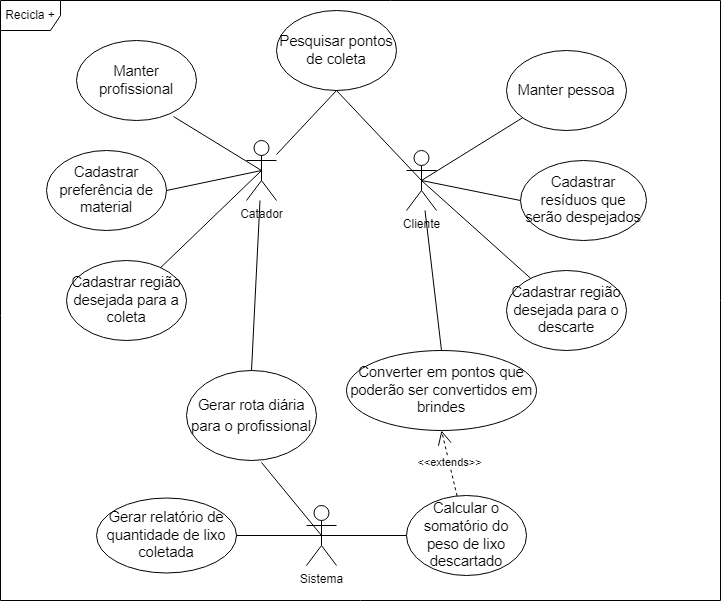

The diagram above was exported from draw.io. Its source (the exported page's mxGraphModel, read from the mxfile embedded in the PNG):
<mxGraphModel dx="910" dy="408" grid="1" gridSize="10" guides="1" tooltips="1" connect="1" arrows="1" fold="1" page="1" pageScale="1" pageWidth="827" pageHeight="1169" math="0" shadow="0">
  <root>
    <mxCell id="0" />
    <mxCell id="1" parent="0" />
    <mxCell id="l1Eyd-Y2GAqWdwzdD_9n-1" value="Cliente" style="shape=umlActor;verticalLabelPosition=bottom;verticalAlign=top;html=1;outlineConnect=0;" vertex="1" parent="1">
      <mxGeometry x="460" y="160" width="30" height="60" as="geometry" />
    </mxCell>
    <mxCell id="l1Eyd-Y2GAqWdwzdD_9n-2" value="Catador" style="shape=umlActor;verticalLabelPosition=bottom;verticalAlign=top;html=1;outlineConnect=0;" vertex="1" parent="1">
      <mxGeometry x="300" y="150" width="30" height="60" as="geometry" />
    </mxCell>
    <mxCell id="l1Eyd-Y2GAqWdwzdD_9n-3" value="Sistema" style="shape=umlActor;verticalLabelPosition=bottom;verticalAlign=top;html=1;outlineConnect=0;" vertex="1" parent="1">
      <mxGeometry x="360" y="515" width="30" height="60" as="geometry" />
    </mxCell>
    <mxCell id="l1Eyd-Y2GAqWdwzdD_9n-4" value="&lt;span id=&quot;docs-internal-guid-4b6a44d8-7fff-f9a9-b393-ce173c8c3936&quot;&gt;&lt;span style=&quot;font-size: 11pt; font-family: Arial; background-color: transparent; font-variant-numeric: normal; font-variant-east-asian: normal; vertical-align: baseline;&quot;&gt;Manter pessoa&lt;/span&gt;&lt;/span&gt;" style="ellipse;whiteSpace=wrap;html=1;" vertex="1" parent="1">
      <mxGeometry x="560" y="60" width="120" height="80" as="geometry" />
    </mxCell>
    <mxCell id="l1Eyd-Y2GAqWdwzdD_9n-6" value="&lt;span id=&quot;docs-internal-guid-230bc2d7-7fff-088d-7cd6-17308f8796e6&quot;&gt;&lt;span style=&quot;font-size: 11pt; font-family: Arial; background-color: transparent; font-variant-numeric: normal; font-variant-east-asian: normal; vertical-align: baseline;&quot;&gt;Manter profissional&lt;/span&gt;&lt;/span&gt;" style="ellipse;whiteSpace=wrap;html=1;" vertex="1" parent="1">
      <mxGeometry x="130" y="50" width="120" height="80" as="geometry" />
    </mxCell>
    <mxCell id="l1Eyd-Y2GAqWdwzdD_9n-7" value="&lt;span id=&quot;docs-internal-guid-84477c16-7fff-37d1-db4d-f7b1250115de&quot;&gt;&lt;span style=&quot;font-size: 11pt; font-family: Arial; background-color: transparent; font-variant-numeric: normal; font-variant-east-asian: normal; vertical-align: baseline;&quot;&gt;Cadastrar resíduos que serão despejados&lt;/span&gt;&lt;/span&gt;" style="ellipse;whiteSpace=wrap;html=1;" vertex="1" parent="1">
      <mxGeometry x="574" y="170" width="126" height="80" as="geometry" />
    </mxCell>
    <mxCell id="l1Eyd-Y2GAqWdwzdD_9n-8" value="&lt;span id=&quot;docs-internal-guid-6ad844ba-7fff-8d9a-e9e6-fb93438d6e67&quot;&gt;&lt;span style=&quot;font-size: 11pt; font-family: Arial; background-color: transparent; font-variant-numeric: normal; font-variant-east-asian: normal; vertical-align: baseline;&quot;&gt;Cadastrar região desejada para o descarte&lt;/span&gt;&lt;/span&gt;" style="ellipse;whiteSpace=wrap;html=1;" vertex="1" parent="1">
      <mxGeometry x="560" y="280" width="120" height="80" as="geometry" />
    </mxCell>
    <mxCell id="l1Eyd-Y2GAqWdwzdD_9n-9" value="&lt;span id=&quot;docs-internal-guid-6ad844ba-7fff-8d9a-e9e6-fb93438d6e67&quot;&gt;&lt;span style=&quot;font-size: 11pt; font-family: Arial; background-color: transparent; font-variant-numeric: normal; font-variant-east-asian: normal; vertical-align: baseline;&quot;&gt;Cadastrar região desejada para a coleta&lt;/span&gt;&lt;/span&gt;" style="ellipse;whiteSpace=wrap;html=1;" vertex="1" parent="1">
      <mxGeometry x="120" y="270" width="120" height="80" as="geometry" />
    </mxCell>
    <mxCell id="l1Eyd-Y2GAqWdwzdD_9n-10" value="&lt;span id=&quot;docs-internal-guid-94d6aa37-7fff-9625-cc26-93088c534dc0&quot;&gt;&lt;span style=&quot;font-size: 11pt; font-family: Arial; background-color: transparent; font-variant-numeric: normal; font-variant-east-asian: normal; vertical-align: baseline;&quot;&gt;Cadastrar preferência de material&lt;/span&gt;&lt;/span&gt;" style="ellipse;whiteSpace=wrap;html=1;" vertex="1" parent="1">
      <mxGeometry x="100" y="160" width="120" height="80" as="geometry" />
    </mxCell>
    <mxCell id="l1Eyd-Y2GAqWdwzdD_9n-11" value="&lt;span id=&quot;docs-internal-guid-e320d0ad-7fff-c301-9c4c-e040498d219c&quot;&gt;&lt;p style=&quot;line-height:1.38;margin-top:0pt;margin-bottom:0pt;&quot; dir=&quot;ltr&quot;&gt;&lt;span style=&quot;font-size: 11pt; font-family: Arial; background-color: transparent; font-variant-numeric: normal; font-variant-east-asian: normal; vertical-align: baseline;&quot;&gt;Gerar rota diária para o profissional&lt;/span&gt;&lt;/p&gt;&lt;/span&gt;" style="ellipse;whiteSpace=wrap;html=1;" vertex="1" parent="1">
      <mxGeometry x="240" y="380" width="130" height="90" as="geometry" />
    </mxCell>
    <mxCell id="l1Eyd-Y2GAqWdwzdD_9n-12" value="&lt;span id=&quot;docs-internal-guid-e676cc6b-7fff-f48c-ce08-d6fcde3153c6&quot;&gt;&lt;span style=&quot;font-size: 11pt; font-family: Arial; background-color: transparent; font-variant-numeric: normal; font-variant-east-asian: normal; vertical-align: baseline;&quot;&gt;Gerar relatório de quantidade de lixo coletada&lt;/span&gt;&lt;/span&gt;" style="ellipse;whiteSpace=wrap;html=1;" vertex="1" parent="1">
      <mxGeometry x="150" y="507.5" width="140" height="75" as="geometry" />
    </mxCell>
    <mxCell id="l1Eyd-Y2GAqWdwzdD_9n-13" value="&lt;span id=&quot;docs-internal-guid-19b736f0-7fff-3981-928b-114d55318ee7&quot;&gt;&lt;span style=&quot;font-size: 11pt; font-family: Arial; background-color: transparent; font-variant-numeric: normal; font-variant-east-asian: normal; vertical-align: baseline;&quot;&gt;Calcular o somatório do peso de lixo descartado&lt;/span&gt;&lt;/span&gt;" style="ellipse;whiteSpace=wrap;html=1;" vertex="1" parent="1">
      <mxGeometry x="460" y="505" width="120" height="80" as="geometry" />
    </mxCell>
    <mxCell id="l1Eyd-Y2GAqWdwzdD_9n-14" value="&lt;span id=&quot;docs-internal-guid-acf33581-7fff-634d-2b59-e5a5a7afd243&quot;&gt;&lt;span style=&quot;font-size: 11pt; font-family: Arial; background-color: transparent; font-variant-numeric: normal; font-variant-east-asian: normal; vertical-align: baseline;&quot;&gt;Converter em pontos que poderão ser convertidos em brindes&lt;/span&gt;&lt;/span&gt;" style="ellipse;whiteSpace=wrap;html=1;" vertex="1" parent="1">
      <mxGeometry x="400" y="360" width="190" height="80" as="geometry" />
    </mxCell>
    <mxCell id="l1Eyd-Y2GAqWdwzdD_9n-20" value="" style="endArrow=none;html=1;rounded=0;exitX=0.5;exitY=0.5;exitDx=0;exitDy=0;exitPerimeter=0;" edge="1" parent="1" source="l1Eyd-Y2GAqWdwzdD_9n-1" target="l1Eyd-Y2GAqWdwzdD_9n-4">
      <mxGeometry width="50" height="50" relative="1" as="geometry">
        <mxPoint x="670" y="230" as="sourcePoint" />
        <mxPoint x="720" y="180" as="targetPoint" />
      </mxGeometry>
    </mxCell>
    <mxCell id="l1Eyd-Y2GAqWdwzdD_9n-21" value="" style="endArrow=none;html=1;rounded=0;exitX=0.5;exitY=0.5;exitDx=0;exitDy=0;exitPerimeter=0;entryX=0;entryY=0.5;entryDx=0;entryDy=0;" edge="1" parent="1" source="l1Eyd-Y2GAqWdwzdD_9n-1" target="l1Eyd-Y2GAqWdwzdD_9n-7">
      <mxGeometry width="50" height="50" relative="1" as="geometry">
        <mxPoint x="670" y="330" as="sourcePoint" />
        <mxPoint x="720" y="280" as="targetPoint" />
      </mxGeometry>
    </mxCell>
    <mxCell id="l1Eyd-Y2GAqWdwzdD_9n-22" value="" style="endArrow=none;html=1;rounded=0;exitX=0.5;exitY=0.5;exitDx=0;exitDy=0;exitPerimeter=0;" edge="1" parent="1" source="l1Eyd-Y2GAqWdwzdD_9n-1" target="l1Eyd-Y2GAqWdwzdD_9n-8">
      <mxGeometry width="50" height="50" relative="1" as="geometry">
        <mxPoint x="670" y="230" as="sourcePoint" />
        <mxPoint x="570" y="330" as="targetPoint" />
      </mxGeometry>
    </mxCell>
    <mxCell id="l1Eyd-Y2GAqWdwzdD_9n-23" value="" style="endArrow=none;html=1;rounded=0;entryX=0.808;entryY=0.95;entryDx=0;entryDy=0;entryPerimeter=0;exitX=0.5;exitY=0.5;exitDx=0;exitDy=0;exitPerimeter=0;" edge="1" parent="1" source="l1Eyd-Y2GAqWdwzdD_9n-2" target="l1Eyd-Y2GAqWdwzdD_9n-6">
      <mxGeometry width="50" height="50" relative="1" as="geometry">
        <mxPoint x="440" y="290" as="sourcePoint" />
        <mxPoint x="490" y="240" as="targetPoint" />
      </mxGeometry>
    </mxCell>
    <mxCell id="l1Eyd-Y2GAqWdwzdD_9n-24" value="" style="endArrow=none;html=1;rounded=0;exitX=0.5;exitY=0.5;exitDx=0;exitDy=0;exitPerimeter=0;entryX=1;entryY=0.5;entryDx=0;entryDy=0;" edge="1" parent="1" source="l1Eyd-Y2GAqWdwzdD_9n-2" target="l1Eyd-Y2GAqWdwzdD_9n-10">
      <mxGeometry width="50" height="50" relative="1" as="geometry">
        <mxPoint x="440" y="290" as="sourcePoint" />
        <mxPoint x="490" y="240" as="targetPoint" />
      </mxGeometry>
    </mxCell>
    <mxCell id="l1Eyd-Y2GAqWdwzdD_9n-25" value="" style="endArrow=none;html=1;rounded=0;entryX=0.5;entryY=0.5;entryDx=0;entryDy=0;entryPerimeter=0;" edge="1" parent="1" source="l1Eyd-Y2GAqWdwzdD_9n-9" target="l1Eyd-Y2GAqWdwzdD_9n-2">
      <mxGeometry width="50" height="50" relative="1" as="geometry">
        <mxPoint x="440" y="290" as="sourcePoint" />
        <mxPoint x="490" y="240" as="targetPoint" />
      </mxGeometry>
    </mxCell>
    <mxCell id="l1Eyd-Y2GAqWdwzdD_9n-26" value="" style="endArrow=none;html=1;rounded=0;exitX=0.5;exitY=0.5;exitDx=0;exitDy=0;exitPerimeter=0;entryX=0;entryY=0.5;entryDx=0;entryDy=0;" edge="1" parent="1" source="l1Eyd-Y2GAqWdwzdD_9n-3" target="l1Eyd-Y2GAqWdwzdD_9n-13">
      <mxGeometry width="50" height="50" relative="1" as="geometry">
        <mxPoint x="390" y="500" as="sourcePoint" />
        <mxPoint x="440" y="450" as="targetPoint" />
      </mxGeometry>
    </mxCell>
    <mxCell id="l1Eyd-Y2GAqWdwzdD_9n-31" value="" style="endArrow=none;html=1;rounded=0;exitX=0.5;exitY=0.5;exitDx=0;exitDy=0;exitPerimeter=0;entryX=0.577;entryY=1.022;entryDx=0;entryDy=0;entryPerimeter=0;" edge="1" parent="1" source="l1Eyd-Y2GAqWdwzdD_9n-3" target="l1Eyd-Y2GAqWdwzdD_9n-11">
      <mxGeometry width="50" height="50" relative="1" as="geometry">
        <mxPoint x="390" y="400" as="sourcePoint" />
        <mxPoint x="320" y="470" as="targetPoint" />
      </mxGeometry>
    </mxCell>
    <mxCell id="l1Eyd-Y2GAqWdwzdD_9n-32" value="" style="endArrow=none;html=1;rounded=0;exitX=0.5;exitY=0.5;exitDx=0;exitDy=0;exitPerimeter=0;" edge="1" parent="1" source="l1Eyd-Y2GAqWdwzdD_9n-3" target="l1Eyd-Y2GAqWdwzdD_9n-12">
      <mxGeometry width="50" height="50" relative="1" as="geometry">
        <mxPoint x="390" y="400" as="sourcePoint" />
        <mxPoint x="440" y="350" as="targetPoint" />
      </mxGeometry>
    </mxCell>
    <mxCell id="l1Eyd-Y2GAqWdwzdD_9n-34" value="" style="endArrow=none;html=1;rounded=0;entryX=0.5;entryY=0;entryDx=0;entryDy=0;" edge="1" parent="1" source="l1Eyd-Y2GAqWdwzdD_9n-1" target="l1Eyd-Y2GAqWdwzdD_9n-14">
      <mxGeometry width="50" height="50" relative="1" as="geometry">
        <mxPoint x="390" y="400" as="sourcePoint" />
        <mxPoint x="440" y="350" as="targetPoint" />
      </mxGeometry>
    </mxCell>
    <mxCell id="l1Eyd-Y2GAqWdwzdD_9n-35" value="&amp;lt;&amp;lt;extends&amp;gt;&amp;gt;" style="endArrow=open;endSize=12;dashed=1;html=1;rounded=0;entryX=0.5;entryY=1;entryDx=0;entryDy=0;" edge="1" parent="1" source="l1Eyd-Y2GAqWdwzdD_9n-13" target="l1Eyd-Y2GAqWdwzdD_9n-14">
      <mxGeometry width="160" relative="1" as="geometry">
        <mxPoint x="330" y="370" as="sourcePoint" />
        <mxPoint x="490" y="370" as="targetPoint" />
      </mxGeometry>
    </mxCell>
    <mxCell id="l1Eyd-Y2GAqWdwzdD_9n-36" value="" style="endArrow=none;html=1;rounded=0;exitX=0.5;exitY=0;exitDx=0;exitDy=0;" edge="1" parent="1" source="l1Eyd-Y2GAqWdwzdD_9n-11" target="l1Eyd-Y2GAqWdwzdD_9n-2">
      <mxGeometry width="50" height="50" relative="1" as="geometry">
        <mxPoint x="390" y="400" as="sourcePoint" />
        <mxPoint x="440" y="350" as="targetPoint" />
      </mxGeometry>
    </mxCell>
    <mxCell id="l1Eyd-Y2GAqWdwzdD_9n-37" value="Recicla +" style="shape=umlFrame;whiteSpace=wrap;html=1;" vertex="1" parent="1">
      <mxGeometry x="54" y="10" width="720" height="600" as="geometry" />
    </mxCell>
    <mxCell id="l1Eyd-Y2GAqWdwzdD_9n-38" value="&lt;span id=&quot;docs-internal-guid-830157a3-7fff-eccc-3f1f-39076738deb4&quot;&gt;&lt;span style=&quot;font-size: 11pt; font-family: Arial; background-color: transparent; font-variant-numeric: normal; font-variant-east-asian: normal; vertical-align: baseline;&quot;&gt;Pesquisar pontos de coleta&lt;/span&gt;&lt;/span&gt;" style="ellipse;whiteSpace=wrap;html=1;" vertex="1" parent="1">
      <mxGeometry x="330" y="20" width="120" height="80" as="geometry" />
    </mxCell>
    <mxCell id="l1Eyd-Y2GAqWdwzdD_9n-39" value="" style="endArrow=none;html=1;rounded=0;entryX=0.5;entryY=1;entryDx=0;entryDy=0;" edge="1" parent="1" source="l1Eyd-Y2GAqWdwzdD_9n-2" target="l1Eyd-Y2GAqWdwzdD_9n-38">
      <mxGeometry width="50" height="50" relative="1" as="geometry">
        <mxPoint x="400" y="320" as="sourcePoint" />
        <mxPoint x="440" y="120" as="targetPoint" />
      </mxGeometry>
    </mxCell>
    <mxCell id="l1Eyd-Y2GAqWdwzdD_9n-40" value="" style="endArrow=none;html=1;rounded=0;entryX=0.5;entryY=1;entryDx=0;entryDy=0;exitX=0.5;exitY=0.5;exitDx=0;exitDy=0;exitPerimeter=0;" edge="1" parent="1" source="l1Eyd-Y2GAqWdwzdD_9n-1" target="l1Eyd-Y2GAqWdwzdD_9n-38">
      <mxGeometry width="50" height="50" relative="1" as="geometry">
        <mxPoint x="390" y="280" as="sourcePoint" />
        <mxPoint x="440" y="230" as="targetPoint" />
      </mxGeometry>
    </mxCell>
  </root>
</mxGraphModel>